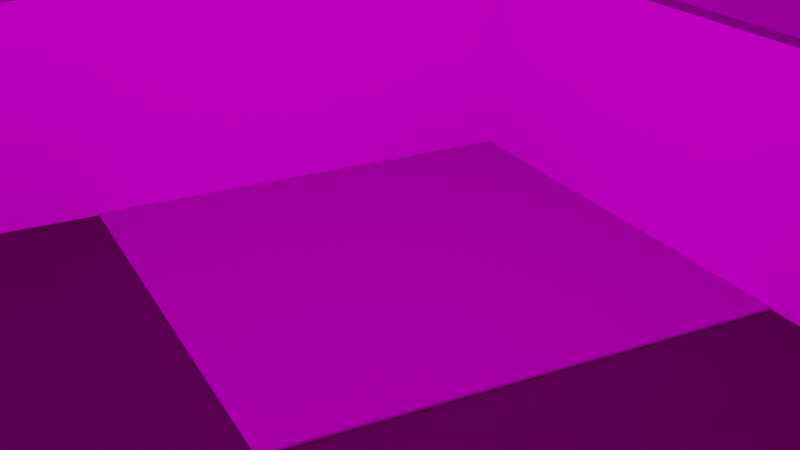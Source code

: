 # Source: world.blend  (saved by Blender 2.80.75; exported with 4.5.12 LTS)
import bpy
from mathutils import Matrix  # noqa: F401  (used for matrix-valued properties, if any)

bpy.ops.wm.read_factory_settings(use_empty=True)
scene = bpy.context.scene
scene.name = 'Scene'

# ---- collections
col_collection = bpy.data.collections.new('Collection'); scene.collection.children.link(col_collection)

# ---- images (referenced by path relative to the original .blend; pixels are not part of the script)
import os
ASSET_DIR = os.environ.get("B2B_ASSET_DIR", "")  # directory of the original .blend (textures are referenced by path, not embedded)
HERE = os.path.dirname(os.path.abspath(__file__))  # packed textures are extracted next to this script under _unpacked/

def load_image(name, relpath, width, height, colorspace="sRGB"):
    """Load a texture the original file referenced (path relative to the .blend, or extracted next to this script)."""
    p = next((c for c in (os.path.join(HERE, relpath), os.path.join(ASSET_DIR, relpath)) if relpath and os.path.exists(c)), "")
    if p:
        img = bpy.data.images.load(p, check_existing=True)
        img.name = name
    else:  # same state as the original file: an image datablock whose file is absent (Cycles renders it pink)
        img = bpy.data.images.new(name, width, height)
        img.source = "FILE"
        img.filepath = "//" + (relpath or name)
    img.colorspace_settings.name = colorspace
    return img
img_uni_png = load_image('uni.png', 'uni.png', 1024, 1024, 'sRGB')
img_lightmap = load_image('Lightmap', 'world.png', 1024, 1024, 'sRGB')
img_city_exr = load_image('city.exr', 'city.exr', 1024, 1024, 'Linear Rec.709')

# ---- materials (node trees are filled in below, after node groups)
mat_uni = bpy.data.materials.new('uni')
mat_basefloor = bpy.data.materials.new('BaseFloor')
mat_buildingswall = bpy.data.materials.new('BuildingsWall')
mat_buildingstop = bpy.data.materials.new('BuildingsTop')
mat_basefloorconcrete = bpy.data.materials.new('BaseFloorConcrete')

# ---- material node trees
mat_uni.use_nodes = True; mat_uni.node_tree.nodes.clear()
_N = mat_uni.node_tree.nodes; _L = mat_uni.node_tree.links
n0 = _N.new('ShaderNodeOutputMaterial'); n0.name = 'Material Output'; n0.location = (300, 300)
n1 = _N.new('ShaderNodeTexImage'); n1.name = 'Image Texture'; n1.location = (-400, 60)
n1.image = img_uni_png
n1.extension = 'CLIP'
n2 = _N.new('ShaderNodeBsdfDiffuse'); n2.name = 'Diffuse BSDF'; n2.location = (-200, 60)
n3 = _N.new('ShaderNodeBsdfTransparent'); n3.name = 'Transparent BSDF'; n3.location = (-200, 240)
n4 = _N.new('ShaderNodeMixShader'); n4.name = 'Mix Shader'; n4.location = (0, 300)
_L.new(n1.outputs[0], n2.inputs[0])
_L.new(n1.outputs[1], n4.inputs[0])
_L.new(n3.outputs[0], n4.inputs[1])
_L.new(n2.outputs[0], n4.inputs[2])
_L.new(n4.outputs[0], n0.inputs[0])
n0.is_active_output = True
mat_basefloor.use_nodes = True; mat_basefloor.node_tree.nodes.clear()
_N = mat_basefloor.node_tree.nodes; _L = mat_basefloor.node_tree.links
n0 = _N.new('ShaderNodeOutputMaterial'); n0.name = 'Material Output'; n0.location = (438, 241)
n1 = _N.new('ShaderNodeEmission'); n1.name = 'Emission'; n1.location = (70, -148)
n2 = _N.new('ShaderNodeBsdfPrincipled'); n2.name = 'Principled BSDF'; n2.location = (-197, 440)
n2.distribution = 'GGX'
n2.subsurface_method = 'BURLEY'
n2.inputs[0].default_value = (0.04745, 0.3185, 0.02709, 1.0)
n2.inputs[3].default_value = 1.45
n2.inputs[27].default_value = (0.0, 0.0, 0.0, 1.0)
n2.inputs[28].default_value = 1.0
n3 = _N.new('ShaderNodeTexImage'); n3.name = 'Image Texture'; n3.location = (-219, -192)
n3.image = img_lightmap
_L.new(n3.outputs[0], n1.inputs[0])
_L.new(n2.outputs[0], n0.inputs[0])
n0.is_active_output = True
mat_buildingswall.use_nodes = True; mat_buildingswall.node_tree.nodes.clear()
_N = mat_buildingswall.node_tree.nodes; _L = mat_buildingswall.node_tree.links
n0 = _N.new('ShaderNodeOutputMaterial'); n0.name = 'Material Output'; n0.location = (300, 300)
n1 = _N.new('ShaderNodeEmission'); n1.name = 'Emission'; n1.location = (49, -129)
n2 = _N.new('ShaderNodeBsdfPrincipled'); n2.name = 'Principled BSDF'; n2.location = (-394, 354)
n2.distribution = 'GGX'
n2.subsurface_method = 'BURLEY'
n2.inputs[0].default_value = (1.0, 1.0, 1.0, 1.0)
n2.inputs[3].default_value = 1.45
n2.inputs[27].default_value = (0.0, 0.0, 0.0, 1.0)
n2.inputs[28].default_value = 1.0
n3 = _N.new('ShaderNodeTexImage'); n3.name = 'Image Texture.001'; n3.location = (-203, -225)
n3.image = img_lightmap
_L.new(n3.outputs[0], n1.inputs[0])
_L.new(n2.outputs[0], n0.inputs[0])
n0.is_active_output = True
mat_buildingstop.use_nodes = True; mat_buildingstop.node_tree.nodes.clear()
_N = mat_buildingstop.node_tree.nodes; _L = mat_buildingstop.node_tree.links
n0 = _N.new('ShaderNodeEmission'); n0.name = 'Emission'; n0.location = (399, -65)
n1 = _N.new('ShaderNodeOutputMaterial'); n1.name = 'Material Output'; n1.location = (672, 119)
n2 = _N.new('ShaderNodeBsdfPrincipled'); n2.name = 'Principled BSDF'; n2.location = (-232, 324)
n2.distribution = 'GGX'
n2.subsurface_method = 'BURLEY'
n2.inputs[0].default_value = (0.2203, 0.2203, 0.2203, 1.0)
n2.inputs[3].default_value = 1.45
n2.inputs[27].default_value = (0.0, 0.0, 0.0, 1.0)
n2.inputs[28].default_value = 1.0
n3 = _N.new('ShaderNodeTexImage'); n3.name = 'Image Texture'; n3.location = (91, -141)
n3.image = img_lightmap
_L.new(n3.outputs[0], n0.inputs[0])
_L.new(n2.outputs[0], n1.inputs[0])
n1.is_active_output = True
mat_basefloorconcrete.use_nodes = True; mat_basefloorconcrete.node_tree.nodes.clear()
_N = mat_basefloorconcrete.node_tree.nodes; _L = mat_basefloorconcrete.node_tree.links
n0 = _N.new('ShaderNodeBsdfPrincipled'); n0.name = 'Principled BSDF'; n0.location = (10, 300)
n0.distribution = 'GGX'
n0.subsurface_method = 'BURLEY'
n0.inputs[0].default_value = (0.3931, 0.3931, 0.3931, 1.0)
n0.inputs[3].default_value = 1.45
n0.inputs[27].default_value = (0.0, 0.0, 0.0, 1.0)
n0.inputs[28].default_value = 1.0
n1 = _N.new('ShaderNodeEmission'); n1.name = 'Emission'; n1.location = (633, 5)
n2 = _N.new('ShaderNodeOutputMaterial'); n2.name = 'Material Output'; n2.location = (996, 165)
n3 = _N.new('ShaderNodeTexImage'); n3.name = 'Image Texture'; n3.location = (344, -39)
n3.image = img_lightmap
_L.new(n3.outputs[0], n1.inputs[0])
_L.new(n0.outputs[0], n2.inputs[0])
n2.is_active_output = True

# ---- world
world_world = bpy.data.worlds.new('World'); scene.world = world_world
world_world.use_nodes = True; world_world.node_tree.nodes.clear()
_N = world_world.node_tree.nodes; _L = world_world.node_tree.links
n0 = _N.new('ShaderNodeOutputWorld'); n0.name = 'World Output'; n0.location = (300, 300)
n1 = _N.new('ShaderNodeBackground'); n1.name = 'Background'; n1.location = (10, 300)
n2 = _N.new('ShaderNodeTexEnvironment'); n2.name = 'Environment Texture'; n2.location = (-280, 280)
n2.image = img_city_exr
_L.new(n1.outputs[0], n0.inputs[0])
_L.new(n2.outputs[0], n1.inputs[0])
n0.is_active_output = True
world_world.color = (0.05088, 0.05088, 0.05088)
world_world.use_sun_shadow = False
world_world.sun_shadow_jitter_overblur = 0.0

# ---- cameras
cam_camera = bpy.data.cameras.new('Camera')
cam_camera.clip_end = 100.0
cam_camera.ortho_scale = 7.314

# ---- meshes
me_uni = bpy.data.meshes.new('uni')
me_uni.from_pydata([(-0.8205, -0.5, 0.0), (0.8205, -0.5, 0.0), (-0.8205, 0.5, 0.0), (0.8205, 0.5, 0.0)], [], [(0, 1, 3, 2)])
_uv = me_uni.uv_layers.new(name='UVMap')
_uv.uv.foreach_set('vector', [0.0, 0.0, 1.0, 0.0, 1.0, 1.0, 0.0, 1.0])
me_uni.materials.append(mat_uni)
me_uni.use_remesh_preserve_volume = False
me_uni.use_remesh_preserve_attributes = False
me_uni.use_mirror_vertex_groups = False
me_uni.update()
me_plane = bpy.data.meshes.new('Plane')
me_plane.from_pydata([(-6.173, -3.083, 0.0), (4.309, -3.688, 0.0), (-3.461, -0.7383, 0.0), (4.432, -1.108, 0.0), (-5.449, 7.249, 0.0), (-2.949, 7.101, 0.0), (-6.173, -3.083, 2.879), (4.309, -3.688, 2.879), (-3.461, -0.7383, 2.879), (4.432, -1.108, 2.879), (-5.449, 7.249, 2.879), (-2.949, 7.101, 2.879), (6.039, 0.006389, 4.755), (11.4, -0.4026, 4.755), (6.321, 4.058, 4.755), (11.68, 3.752, 4.755), (11.68, 3.752, 0.0), (6.321, 4.058, 0.0), (11.4, -0.4026, 0.0), (6.039, 0.006389, 0.0), (-5.287, 9.131, 0.0), (-1.209, 8.791, 0.0), (-5.074, 11.27, 0.0), (-1.06, 11.04, 0.0), (-5.287, 9.131, 1.363), (-1.209, 8.791, 1.363), (-5.074, 11.27, 1.363), (-1.06, 11.04, 1.363), (2.806, 8.583, 0.0), (6.032, 8.369, 0.0), (3.104, 13.09, 0.0), (6.267, 12.94, 0.0), (8.43, 7.326, 0.0), (12.53, 7.049, 0.0), (8.707, 12.87, 0.0), (12.85, 12.73, 0.0), (13.65, 7.006, 0.0), (17.75, 6.729, 0.0), (13.86, 11.06, 0.0), (18.0, 10.91, 0.0), (13.39, -4.663, 0.0), (17.49, -4.94, 0.0), (13.94, 4.032, 0.0), (18.19, 3.846, 0.0), (2.806, 8.583, 1.399), (6.032, 8.369, 1.399), (3.104, 13.09, 1.399), (6.267, 12.94, 1.399), (8.43, 7.326, 1.399), (12.53, 7.049, 1.399), (8.707, 12.87, 1.399), (12.85, 12.73, 1.399), (13.65, 7.006, 1.399), (17.75, 6.729, 1.399), (13.86, 11.06, 1.399), (18.0, 10.91, 1.399), (13.39, -4.663, 2.246), (17.49, -4.94, 2.246), (13.94, 4.032, 2.246), (18.19, 3.846, 2.246), (-8.26, -6.032, 0.0), (18.94, -6.032, 0.0), (-8.26, 14.15, 0.0), (18.94, 14.15, 0.0), (-3.461, -0.7383, 2.978), (-6.173, -3.083, 2.978), (4.309, -3.688, 2.978), (4.432, -1.108, 2.978), (-2.949, 7.101, 2.978), (-5.449, 7.249, 2.978), (6.039, 0.006389, 4.854), (11.4, -0.4026, 4.854), (11.68, 3.752, 4.854), (6.321, 4.058, 4.854), (-5.074, 11.27, 1.462), (-5.287, 9.131, 1.462), (-1.209, 8.791, 1.462), (-1.06, 11.04, 1.462), (3.104, 13.09, 1.498), (2.806, 8.583, 1.498), (6.032, 8.369, 1.498), (6.267, 12.94, 1.498), (8.43, 7.326, 1.498), (8.707, 12.87, 1.498), (12.53, 7.049, 1.498), (12.85, 12.73, 1.498), (13.65, 7.006, 1.498), (13.86, 11.06, 1.498), (17.75, 6.729, 1.498), (18.0, 10.91, 1.498), (13.39, -4.663, 2.344), (13.94, 4.032, 2.344), (17.49, -4.94, 2.344), (18.19, 3.846, 2.344), (-3.678, -0.9129, 0.02678), (2.494, -1.294, 0.02678), (-3.297, 5.259, 0.02678), (2.875, 4.878, 0.02678), (-3.678, -0.9129, -0.177), (2.494, -1.294, -0.177), (-3.297, 5.259, -0.177), (2.875, 4.878, -0.177)], [], [(0, 2, 3, 1), (0, 4, 5, 2), (44, 45, 80, 79), (57, 59, 93, 92), (3, 2, 8, 9), (0, 1, 7, 6), (4, 0, 6, 10), (5, 4, 10, 11), (1, 3, 9, 7), (2, 5, 11, 8), (18, 16, 15, 13), (46, 44, 79, 78), (19, 17, 16, 18), (17, 19, 12, 14), (16, 17, 14, 15), (19, 18, 13, 12), (20, 22, 23, 21), (56, 57, 92, 90), (21, 23, 27, 25), (22, 20, 24, 26), (23, 22, 26, 27), (20, 21, 25, 24), (28, 30, 31, 29), (32, 34, 35, 33), (36, 38, 39, 37), (40, 42, 43, 41), (58, 56, 90, 91), (13, 15, 72, 71), (55, 54, 87, 89), (53, 55, 89, 88), (34, 32, 48, 50), (42, 40, 56, 58), (32, 33, 49, 48), (40, 41, 57, 56), (33, 35, 51, 49), (41, 43, 59, 57), (35, 34, 50, 51), (30, 28, 44, 46), (43, 42, 58, 59), (38, 36, 52, 54), (28, 29, 45, 44), (36, 37, 53, 52), (29, 31, 47, 45), (37, 39, 55, 53), (31, 30, 46, 47), (39, 38, 54, 55), (60, 61, 63, 62), (65, 66, 67, 64), (65, 64, 68, 69), (70, 71, 72, 73), (75, 76, 77, 74), (79, 80, 81, 78), (82, 84, 85, 83), (86, 88, 89, 87), (90, 92, 93, 91), (59, 58, 91, 93), (6, 7, 66, 65), (45, 47, 81, 80), (7, 9, 67, 66), (26, 24, 75, 74), (47, 46, 78, 81), (12, 13, 71, 70), (9, 8, 64, 67), (24, 25, 76, 75), (50, 48, 82, 83), (15, 14, 73, 72), (11, 10, 69, 68), (25, 27, 77, 76), (48, 49, 84, 82), (14, 12, 70, 73), (8, 11, 68, 64), (27, 26, 74, 77), (49, 51, 85, 84), (10, 6, 65, 69), (51, 50, 83, 85), (54, 52, 86, 87), (52, 53, 88, 86), (94, 95, 97, 96), (98, 100, 101, 99), (95, 99, 101, 97), (96, 100, 98, 94), (97, 101, 100, 96), (94, 98, 99, 95)])
me_plane.polygons.foreach_set('material_index', [1, 1, 2, 2, 1, 1, 1, 1, 1, 1, 1, 2, 1, 1, 1, 1, 1, 2, 1, 1, 1, 1, 1, 1, 1, 1, 2, 2, 2, 2, 1, 1, 1, 1, 1, 1, 1, 1, 1, 1, 1, 1, 1, 1, 1, 1, 0, 2, 2, 2, 2, 2, 2, 2, 2, 2, 2, 2, 2, 2, 2, 2, 2, 2, 2, 2, 2, 2, 2, 2, 2, 2, 2, 2, 2, 2, 2, 3, 3, 3, 3, 3, 3])
_uv = me_plane.uv_layers.new(name='Lightmap')
_uv.uv.foreach_set('vector', [0.6144, 0.6913, 0.6144, 0.6164, 0.3087, 0.6164, 0.3087, 0.6913, 0.6913, 0.6144, 0.6913, 0.3087, 0.6164, 0.3087, 0.6164, 0.6144, 0.6933, 0.9798, 0.7682, 0.9798, 0.7682, 0.9625, 0.6933, 0.9625, 0.8644, 0.6144, 0.8644, 0.3087, 0.8472, 0.3087, 0.8472, 0.6144, 0.6164, 0.9221, 0.7682, 0.9221, 0.7682, 0.8472, 0.6164, 0.8472, 0.7682, 0.3067, 0.7682, 0.001001, 0.6933, 0.001001, 0.6933, 0.3067, 0.001001, 0.7682, 0.3067, 0.7682, 0.3067, 0.6933, 0.001001, 0.6933, 0.9605, 0.4625, 0.8856, 0.4625, 0.8856, 0.5375, 0.9605, 0.5375, 0.9221, 0.6933, 0.8472, 0.6933, 0.8472, 0.7682, 0.9221, 0.7682, 0.8452, 0.4605, 0.8452, 0.3087, 0.7702, 0.3087, 0.7702, 0.4605, 0.7682, 0.8452, 0.7682, 0.7702, 0.6164, 0.7702, 0.6164, 0.8452, 0.9798, 0.3836, 0.9798, 0.2318, 0.9625, 0.2318, 0.9625, 0.3836, 0.1528, 0.8452, 0.1528, 0.7702, 0.001001, 0.7702, 0.001001, 0.8452, 0.8452, 0.1548, 0.7702, 0.1548, 0.7702, 0.3067, 0.8452, 0.3067, 0.9221, 0.001001, 0.7702, 0.001001, 0.7702, 0.1528, 0.9221, 0.1528, 0.6144, 0.6933, 0.4625, 0.6933, 0.4625, 0.8452, 0.6144, 0.8452, 0.9221, 0.7702, 0.8472, 0.7702, 0.8472, 0.8452, 0.9221, 0.8452, 0.3856, 0.999, 0.4605, 0.999, 0.4605, 0.9818, 0.3856, 0.9818, 0.999, 0.2298, 0.999, 0.1548, 0.9625, 0.1548, 0.9625, 0.2298, 0.9605, 0.9241, 0.9241, 0.9241, 0.9241, 0.9605, 0.9605, 0.9605, 0.7702, 0.9605, 0.8452, 0.9605, 0.8452, 0.9241, 0.7702, 0.9241, 0.9605, 0.9221, 0.9605, 0.8472, 0.9241, 0.8472, 0.9241, 0.9221, 0.4625, 0.9221, 0.6144, 0.9221, 0.6144, 0.8472, 0.4625, 0.8472, 0.9221, 0.3067, 0.9221, 0.1548, 0.8472, 0.1548, 0.8472, 0.3067, 0.8452, 0.8472, 0.7702, 0.8472, 0.7702, 0.9221, 0.8452, 0.9221, 0.3087, 0.9221, 0.4605, 0.9221, 0.4605, 0.8472, 0.3087, 0.8472, 0.9413, 0.8452, 0.9413, 0.6933, 0.9241, 0.6933, 0.9241, 0.8452, 0.3087, 0.999, 0.3836, 0.999, 0.3836, 0.9818, 0.3087, 0.9818, 0.999, 0.4605, 0.999, 0.3856, 0.9818, 0.3856, 0.9818, 0.4605, 0.07792, 0.999, 0.1528, 0.999, 0.1528, 0.9818, 0.07792, 0.9818, 0.9221, 0.4605, 0.9221, 0.3087, 0.8856, 0.3087, 0.8856, 0.4605, 0.001001, 0.9221, 0.1528, 0.9221, 0.1528, 0.8472, 0.001001, 0.8472, 0.9605, 0.6913, 0.9605, 0.6164, 0.9241, 0.6164, 0.9241, 0.6913, 0.9221, 0.8472, 0.8472, 0.8472, 0.8472, 0.9221, 0.9221, 0.9221, 0.001001, 0.9605, 0.1528, 0.9605, 0.1528, 0.9241, 0.001001, 0.9241, 0.7682, 0.6144, 0.7682, 0.3087, 0.6933, 0.3087, 0.6933, 0.6144, 0.5395, 0.9605, 0.6144, 0.9605, 0.6144, 0.9241, 0.5395, 0.9241, 0.9605, 0.3067, 0.9605, 0.1548, 0.9241, 0.1548, 0.9241, 0.3067, 0.9605, 0.5395, 0.8856, 0.5395, 0.8856, 0.6144, 0.9605, 0.6144, 0.8472, 0.9605, 0.9221, 0.9605, 0.9221, 0.9241, 0.8472, 0.9241, 0.9605, 0.3836, 0.9605, 0.3087, 0.9241, 0.3087, 0.9241, 0.3836, 0.4625, 0.9605, 0.5375, 0.9605, 0.5375, 0.9241, 0.4625, 0.9241, 0.9605, 0.1528, 0.9605, 0.001001, 0.9241, 0.001001, 0.9241, 0.1528, 0.6164, 0.9605, 0.6913, 0.9605, 0.6913, 0.9241, 0.6164, 0.9241, 0.9605, 0.4605, 0.9605, 0.3856, 0.9241, 0.3856, 0.9241, 0.4605, 0.6933, 0.9605, 0.7682, 0.9605, 0.7682, 0.9241, 0.6933, 0.9241, 0.6144, 0.001001, 0.001001, 0.001001, 0.001001, 0.6144, 0.6144, 0.6144, 0.6913, 0.3067, 0.6913, 0.001001, 0.6164, 0.001001, 0.6164, 0.3067, 0.3067, 0.6913, 0.3067, 0.6164, 0.001001, 0.6164, 0.001001, 0.6913, 0.8452, 0.7682, 0.8452, 0.6164, 0.7702, 0.6164, 0.7702, 0.7682, 0.8452, 0.7702, 0.7702, 0.7702, 0.7702, 0.8452, 0.8452, 0.8452, 0.3067, 0.9221, 0.3067, 0.8472, 0.1548, 0.8472, 0.1548, 0.9221, 0.8452, 0.4625, 0.7702, 0.4625, 0.7702, 0.6144, 0.8452, 0.6144, 0.9221, 0.6164, 0.8472, 0.6164, 0.8472, 0.6913, 0.9221, 0.6913, 0.3067, 0.8452, 0.3067, 0.7702, 0.1548, 0.7702, 0.1548, 0.8452, 0.999, 0.3067, 0.999, 0.2318, 0.9818, 0.2318, 0.9818, 0.3067, 0.1548, 0.9413, 0.4605, 0.9413, 0.4605, 0.9241, 0.1548, 0.9241, 0.9798, 0.5375, 0.9798, 0.3856, 0.9625, 0.3856, 0.9625, 0.5375, 0.001001, 0.999, 0.07592, 0.999, 0.07592, 0.9818, 0.001001, 0.9818, 0.9798, 0.9605, 0.9798, 0.9241, 0.9625, 0.9241, 0.9625, 0.9605, 0.6164, 0.9798, 0.6913, 0.9798, 0.6913, 0.9625, 0.6164, 0.9625, 0.9798, 0.8452, 0.9798, 0.6933, 0.9625, 0.6933, 0.9625, 0.8452, 0.3087, 0.9798, 0.4605, 0.9798, 0.4605, 0.9625, 0.3087, 0.9625, 0.999, 0.5375, 0.999, 0.4625, 0.9818, 0.4625, 0.9818, 0.5375, 0.1548, 0.9798, 0.3067, 0.9798, 0.3067, 0.9625, 0.1548, 0.9625, 0.9798, 0.6913, 0.9798, 0.5395, 0.9625, 0.5395, 0.9625, 0.6913, 0.7702, 0.9798, 0.8452, 0.9798, 0.8452, 0.9625, 0.7702, 0.9625, 0.9798, 0.9221, 0.9798, 0.8472, 0.9625, 0.8472, 0.9625, 0.9221, 0.8472, 0.9798, 0.9221, 0.9798, 0.9221, 0.9625, 0.8472, 0.9625, 0.999, 0.07592, 0.999, 0.001001, 0.9818, 0.001001, 0.9818, 0.07592, 0.001001, 0.9798, 0.1528, 0.9798, 0.1528, 0.9625, 0.001001, 0.9625, 0.999, 0.1528, 0.999, 0.07792, 0.9818, 0.07792, 0.9818, 0.1528, 0.3087, 0.9605, 0.4605, 0.9605, 0.4605, 0.9433, 0.3087, 0.9433, 0.8836, 0.6144, 0.8836, 0.3087, 0.8664, 0.3087, 0.8664, 0.6144, 0.1548, 0.999, 0.2298, 0.999, 0.2298, 0.9818, 0.1548, 0.9818, 0.999, 0.3836, 0.999, 0.3087, 0.9818, 0.3087, 0.9818, 0.3836, 0.2318, 0.999, 0.3067, 0.999, 0.3067, 0.9818, 0.2318, 0.9818, 0.7682, 0.6164, 0.6164, 0.6164, 0.6164, 0.7682, 0.7682, 0.7682, 0.4605, 0.6933, 0.3087, 0.6933, 0.3087, 0.8452, 0.4605, 0.8452, 0.9798, 0.001001, 0.9625, 0.001001, 0.9625, 0.1528, 0.9798, 0.1528, 0.3067, 0.9605, 0.3067, 0.9433, 0.1548, 0.9433, 0.1548, 0.9605, 0.9605, 0.6933, 0.9433, 0.6933, 0.9433, 0.8452, 0.9605, 0.8452, 0.6144, 0.9798, 0.6144, 0.9625, 0.4625, 0.9625, 0.4625, 0.9798])
me_plane.materials.append(mat_basefloor)
me_plane.materials.append(mat_buildingswall)
me_plane.materials.append(mat_buildingstop)
me_plane.materials.append(mat_basefloorconcrete)
me_plane.use_remesh_preserve_volume = False
me_plane.use_remesh_preserve_attributes = False
me_plane.use_mirror_vertex_groups = False
me_plane.update()

# ---- objects
ob_camera = bpy.data.objects.new('Camera', cam_camera)
ob_uni = bpy.data.objects.new('uni', me_uni)
ob_plane = bpy.data.objects.new('Plane', me_plane)

# ---- transforms, parenting, visibility, modifiers, constraints
ob_camera.location = (30.61, 53.17, 28.51)
ob_camera.rotation_euler = (1.151, 2.625e-07, 2.611)
ob_camera.scale = (1.0, 1.0, 1.0)
ob_camera.lock_rotations_4d = False
ob_camera.empty_display_type = 'ARROWS'
ob_camera.color = (0.0, 0.0, 0.0, 0.0)
ob_camera.display_type = 'WIRE'
ob_camera.lineart.crease_threshold = 0.0
ob_uni.location = (-4.313, -8.019, -0.6886)
ob_uni.rotation_euler = (6.283, 4.371e-08, -1.192e-07)
ob_uni.scale = (121.7, 121.7, 121.7)
ob_uni.lineart.crease_threshold = 0.0
ob_plane.location = (1.833, -8.019, 0.0)
ob_plane.scale = (4.927, 4.927, 4.927)
ob_plane.lineart.crease_threshold = 0.0
_m = ob_plane.modifiers.new('EdgeSplit', 'EDGE_SPLIT')
_m = ob_plane.modifiers.new('Triangulate', 'TRIANGULATE')

# ---- collection membership
col_collection.objects.link(ob_camera)
col_collection.objects.link(ob_uni)
col_collection.objects.link(ob_plane)

# ---- scene / render settings (as saved in the file)
scene.camera = ob_camera
scene.frame_start = 1; scene.frame_end = 250; scene.frame_set(1)
scene.render.engine = 'CYCLES'
scene.cycles.samples = 32
scene.cycles.sampling_pattern = 'TABULATED_SOBOL'
scene.cycles.use_adaptive_sampling = False
scene.cycles.use_light_tree = False
scene.eevee.gtao_distance = 2.0
scene.view_settings.view_transform = 'Filmic'
bpy.context.view_layer.update()
